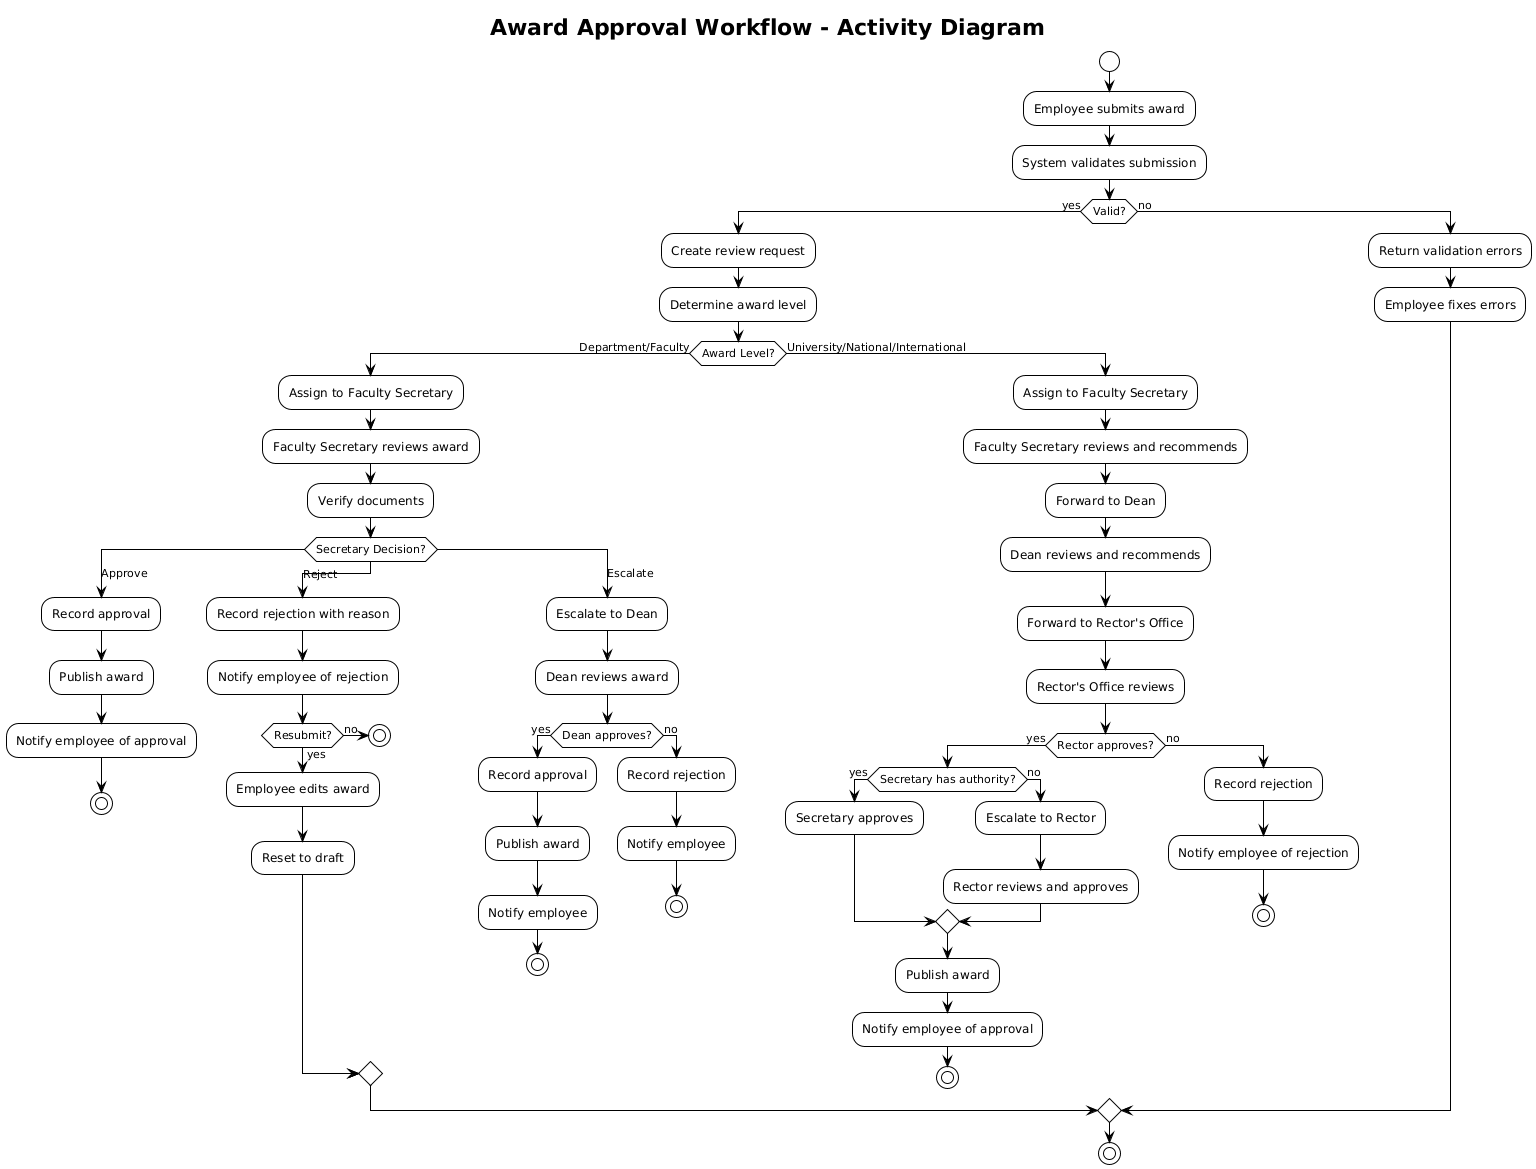

The diagram above was rendered by PlantUML. Its source (embedded in the PNG):
@startuml
!theme plain

title Award Approval Workflow - Activity Diagram

start

:Employee submits award;

:System validates submission;

if (Valid?) then (yes)
    :Create review request;
    :Determine award level;
    
    if (Award Level?) then (Department/Faculty)
        :Assign to Faculty Secretary;
        
        :Faculty Secretary reviews award;
        :Verify documents;
        
        switch (Secretary Decision?)
        case (Approve)
            :Record approval;
            :Publish award;
            :Notify employee of approval;
            stop
        case (Reject)
            :Record rejection with reason;
            :Notify employee of rejection;
            
            if (Resubmit?) then (yes)
                :Employee edits award;
                :Reset to draft;
            else (no)
                stop
            endif
        case (Escalate)
            :Escalate to Dean;
            
            :Dean reviews award;
            
            if (Dean approves?) then (yes)
                :Record approval;
                :Publish award;
                :Notify employee;
                stop
            else (no)
                :Record rejection;
                :Notify employee;
                stop
            endif
        endswitch
        
    else (University/National/International)
        :Assign to Faculty Secretary;
        :Faculty Secretary reviews and recommends;
        :Forward to Dean;
        
        :Dean reviews and recommends;
        :Forward to Rector's Office;
        
        :Rector's Office reviews;
        
        if (Rector approves?) then (yes)
            if (Secretary has authority?) then (yes)
                :Secretary approves;
            else (no)
                :Escalate to Rector;
                :Rector reviews and approves;
            endif
            :Publish award;
            :Notify employee of approval;
            stop
        else (no)
            :Record rejection;
            :Notify employee of rejection;
            stop
        endif
    endif
    
else (no)
    :Return validation errors;
    :Employee fixes errors;
endif

stop
@enduml